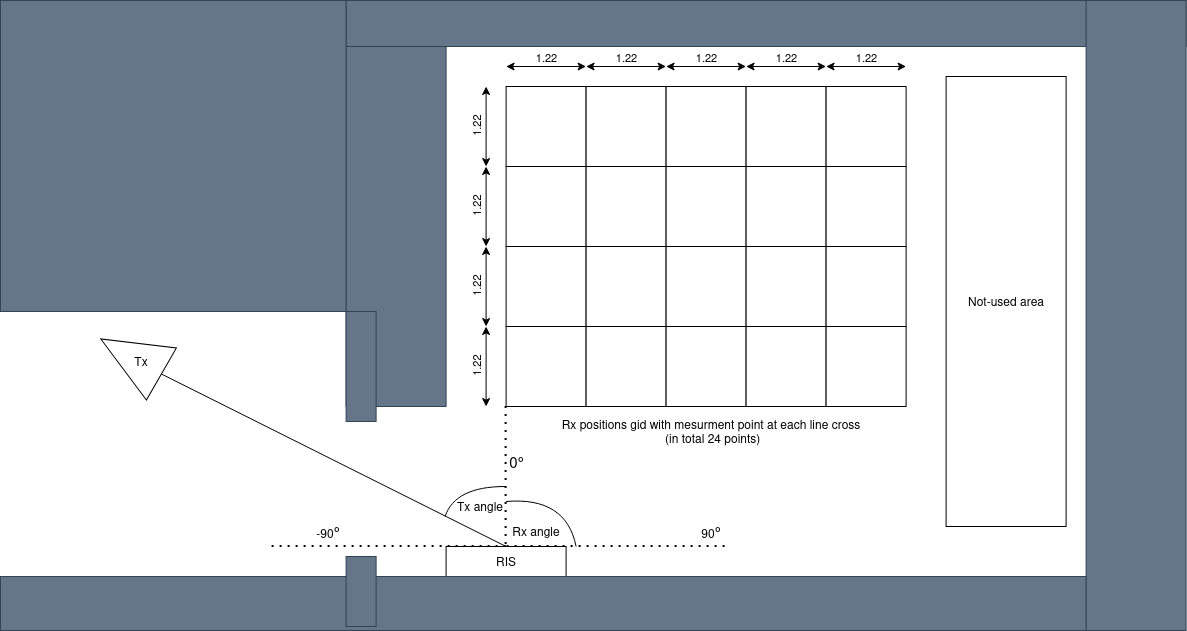

The diagram above was exported from draw.io. Its source (the exported page's mxGraphModel, read from the mxfile embedded in the PNG):
<mxGraphModel dx="566" dy="334" grid="1" gridSize="10" guides="1" tooltips="1" connect="1" arrows="1" fold="1" page="1" pageScale="1" pageWidth="827" pageHeight="1169" background="light-dark(#FFFFFF,#000000)" math="0" shadow="0">
  <root>
    <mxCell id="0" />
    <mxCell id="1" parent="0" />
    <mxCell id="8FhyGtl_pmaE3dchgYOY-183" parent="1" style="rounded=0;whiteSpace=wrap;html=1;fillColor=#647687;fontColor=#ffffff;strokeColor=#314354;" value="" vertex="1">
      <mxGeometry height="406" width="100" x="675.6" y="530" as="geometry" />
    </mxCell>
    <mxCell id="8FhyGtl_pmaE3dchgYOY-184" parent="1" style="rounded=0;whiteSpace=wrap;html=1;" value="RIS" vertex="1">
      <mxGeometry height="30" width="120" x="775.6" y="1076" as="geometry" />
    </mxCell>
    <mxCell id="8FhyGtl_pmaE3dchgYOY-185" parent="1" style="rounded=0;whiteSpace=wrap;html=1;fillColor=#647687;fontColor=#ffffff;strokeColor=#314354;" value="" vertex="1">
      <mxGeometry height="46" width="840" x="675.6" y="530" as="geometry" />
    </mxCell>
    <mxCell id="8FhyGtl_pmaE3dchgYOY-186" parent="1" style="rounded=0;whiteSpace=wrap;html=1;fillColor=#647687;fontColor=#ffffff;strokeColor=#314354;" value="" vertex="1">
      <mxGeometry height="630" width="100" x="1415.6" y="530" as="geometry" />
    </mxCell>
    <mxCell id="8FhyGtl_pmaE3dchgYOY-187" parent="1" style="rounded=0;whiteSpace=wrap;html=1;fillColor=#647687;fontColor=#ffffff;strokeColor=#314354;" value="" vertex="1">
      <mxGeometry height="54" width="1085.6" x="330" y="1106" as="geometry" />
    </mxCell>
    <mxCell id="8FhyGtl_pmaE3dchgYOY-188" connectable="0" parent="1" style="group" value="" vertex="1">
      <mxGeometry height="80" width="80" x="835.6" y="616" as="geometry" />
    </mxCell>
    <mxCell id="8FhyGtl_pmaE3dchgYOY-189" parent="8FhyGtl_pmaE3dchgYOY-188" style="rounded=0;whiteSpace=wrap;html=1;" value="" vertex="1">
      <mxGeometry height="80" width="80" as="geometry" />
    </mxCell>
    <mxCell id="8FhyGtl_pmaE3dchgYOY-190" edge="1" parent="8FhyGtl_pmaE3dchgYOY-188" style="endArrow=classic;startArrow=classic;html=1;rounded=0;" value="">
      <mxGeometry height="50" relative="1" width="50" as="geometry">
        <mxPoint x="-20" y="80" as="sourcePoint" />
        <mxPoint x="-20" as="targetPoint" />
      </mxGeometry>
    </mxCell>
    <mxCell id="8FhyGtl_pmaE3dchgYOY-191" connectable="0" parent="8FhyGtl_pmaE3dchgYOY-190" style="edgeLabel;html=1;align=center;verticalAlign=middle;resizable=0;points=[];rotation=-90;" value="1.22" vertex="1">
      <mxGeometry relative="1" x="0.2417" as="geometry">
        <mxPoint x="-10" y="10" as="offset" />
      </mxGeometry>
    </mxCell>
    <mxCell id="8FhyGtl_pmaE3dchgYOY-192" edge="1" parent="8FhyGtl_pmaE3dchgYOY-188" style="endArrow=classic;startArrow=classic;html=1;rounded=0;" value="">
      <mxGeometry height="50" relative="1" width="50" as="geometry">
        <mxPoint y="-20" as="sourcePoint" />
        <mxPoint x="80" y="-20" as="targetPoint" />
      </mxGeometry>
    </mxCell>
    <mxCell id="8FhyGtl_pmaE3dchgYOY-193" connectable="0" parent="8FhyGtl_pmaE3dchgYOY-192" style="edgeLabel;html=1;align=center;verticalAlign=middle;resizable=0;points=[];rotation=0;" value="1.22" vertex="1">
      <mxGeometry relative="1" x="0.2417" as="geometry">
        <mxPoint x="-10" y="-10" as="offset" />
      </mxGeometry>
    </mxCell>
    <mxCell id="8FhyGtl_pmaE3dchgYOY-194" connectable="0" parent="1" style="group" value="" vertex="1">
      <mxGeometry height="80" width="80" x="915.6" y="616" as="geometry" />
    </mxCell>
    <mxCell id="8FhyGtl_pmaE3dchgYOY-195" parent="8FhyGtl_pmaE3dchgYOY-194" style="rounded=0;whiteSpace=wrap;html=1;" value="" vertex="1">
      <mxGeometry height="80" width="80" as="geometry" />
    </mxCell>
    <mxCell id="8FhyGtl_pmaE3dchgYOY-196" edge="1" parent="8FhyGtl_pmaE3dchgYOY-194" style="endArrow=classic;startArrow=classic;html=1;rounded=0;" value="">
      <mxGeometry height="50" relative="1" width="50" as="geometry">
        <mxPoint y="-20" as="sourcePoint" />
        <mxPoint x="80" y="-20" as="targetPoint" />
      </mxGeometry>
    </mxCell>
    <mxCell id="8FhyGtl_pmaE3dchgYOY-197" connectable="0" parent="8FhyGtl_pmaE3dchgYOY-196" style="edgeLabel;html=1;align=center;verticalAlign=middle;resizable=0;points=[];rotation=0;" value="1.22" vertex="1">
      <mxGeometry relative="1" x="0.2417" as="geometry">
        <mxPoint x="-10" y="-10" as="offset" />
      </mxGeometry>
    </mxCell>
    <mxCell id="8FhyGtl_pmaE3dchgYOY-198" connectable="0" parent="1" style="group" value="" vertex="1">
      <mxGeometry height="80" width="80" x="995.6" y="616" as="geometry" />
    </mxCell>
    <mxCell id="8FhyGtl_pmaE3dchgYOY-199" parent="8FhyGtl_pmaE3dchgYOY-198" style="rounded=0;whiteSpace=wrap;html=1;" value="" vertex="1">
      <mxGeometry height="80" width="80" as="geometry" />
    </mxCell>
    <mxCell id="8FhyGtl_pmaE3dchgYOY-200" edge="1" parent="8FhyGtl_pmaE3dchgYOY-198" style="endArrow=classic;startArrow=classic;html=1;rounded=0;" value="">
      <mxGeometry height="50" relative="1" width="50" as="geometry">
        <mxPoint y="-20" as="sourcePoint" />
        <mxPoint x="80" y="-20" as="targetPoint" />
      </mxGeometry>
    </mxCell>
    <mxCell id="8FhyGtl_pmaE3dchgYOY-201" connectable="0" parent="8FhyGtl_pmaE3dchgYOY-200" style="edgeLabel;html=1;align=center;verticalAlign=middle;resizable=0;points=[];rotation=0;" value="1.22" vertex="1">
      <mxGeometry relative="1" x="0.2417" as="geometry">
        <mxPoint x="-10" y="-10" as="offset" />
      </mxGeometry>
    </mxCell>
    <mxCell id="8FhyGtl_pmaE3dchgYOY-202" connectable="0" parent="1" style="group" value="" vertex="1">
      <mxGeometry height="80" width="80" x="1075.6" y="616" as="geometry" />
    </mxCell>
    <mxCell id="8FhyGtl_pmaE3dchgYOY-203" parent="8FhyGtl_pmaE3dchgYOY-202" style="rounded=0;whiteSpace=wrap;html=1;" value="" vertex="1">
      <mxGeometry height="80" width="80" as="geometry" />
    </mxCell>
    <mxCell id="8FhyGtl_pmaE3dchgYOY-204" edge="1" parent="8FhyGtl_pmaE3dchgYOY-202" style="endArrow=classic;startArrow=classic;html=1;rounded=0;" value="">
      <mxGeometry height="50" relative="1" width="50" as="geometry">
        <mxPoint y="-20" as="sourcePoint" />
        <mxPoint x="80" y="-20" as="targetPoint" />
      </mxGeometry>
    </mxCell>
    <mxCell id="8FhyGtl_pmaE3dchgYOY-205" connectable="0" parent="8FhyGtl_pmaE3dchgYOY-204" style="edgeLabel;html=1;align=center;verticalAlign=middle;resizable=0;points=[];rotation=0;" value="1.22" vertex="1">
      <mxGeometry relative="1" x="0.2417" as="geometry">
        <mxPoint x="-10" y="-10" as="offset" />
      </mxGeometry>
    </mxCell>
    <mxCell id="8FhyGtl_pmaE3dchgYOY-206" connectable="0" parent="1" style="group" value="" vertex="1">
      <mxGeometry height="80" width="80" x="1155.6" y="616" as="geometry" />
    </mxCell>
    <mxCell id="8FhyGtl_pmaE3dchgYOY-207" parent="8FhyGtl_pmaE3dchgYOY-206" style="rounded=0;whiteSpace=wrap;html=1;" value="" vertex="1">
      <mxGeometry height="80" width="80" as="geometry" />
    </mxCell>
    <mxCell id="8FhyGtl_pmaE3dchgYOY-208" edge="1" parent="8FhyGtl_pmaE3dchgYOY-206" style="endArrow=classic;startArrow=classic;html=1;rounded=0;" value="">
      <mxGeometry height="50" relative="1" width="50" as="geometry">
        <mxPoint y="-20" as="sourcePoint" />
        <mxPoint x="80" y="-20" as="targetPoint" />
      </mxGeometry>
    </mxCell>
    <mxCell id="8FhyGtl_pmaE3dchgYOY-209" connectable="0" parent="8FhyGtl_pmaE3dchgYOY-208" style="edgeLabel;html=1;align=center;verticalAlign=middle;resizable=0;points=[];rotation=0;" value="1.22" vertex="1">
      <mxGeometry relative="1" x="0.2417" as="geometry">
        <mxPoint x="-10" y="-10" as="offset" />
      </mxGeometry>
    </mxCell>
    <mxCell id="8FhyGtl_pmaE3dchgYOY-210" connectable="0" parent="1" style="group" value="" vertex="1">
      <mxGeometry height="80" width="80" x="835.6" y="856" as="geometry" />
    </mxCell>
    <mxCell id="8FhyGtl_pmaE3dchgYOY-211" parent="8FhyGtl_pmaE3dchgYOY-210" style="rounded=0;whiteSpace=wrap;html=1;" value="" vertex="1">
      <mxGeometry height="80" width="80" as="geometry" />
    </mxCell>
    <mxCell id="8FhyGtl_pmaE3dchgYOY-212" edge="1" parent="8FhyGtl_pmaE3dchgYOY-210" style="endArrow=classic;startArrow=classic;html=1;rounded=0;" value="">
      <mxGeometry height="50" relative="1" width="50" as="geometry">
        <mxPoint x="-20" y="80" as="sourcePoint" />
        <mxPoint x="-20" as="targetPoint" />
      </mxGeometry>
    </mxCell>
    <mxCell id="8FhyGtl_pmaE3dchgYOY-213" connectable="0" parent="8FhyGtl_pmaE3dchgYOY-212" style="edgeLabel;html=1;align=center;verticalAlign=middle;resizable=0;points=[];rotation=-90;" value="1.22" vertex="1">
      <mxGeometry relative="1" x="0.2417" as="geometry">
        <mxPoint x="-10" y="10" as="offset" />
      </mxGeometry>
    </mxCell>
    <mxCell id="8FhyGtl_pmaE3dchgYOY-214" parent="1" style="rounded=0;whiteSpace=wrap;html=1;fillColor=#647687;fontColor=#ffffff;strokeColor=#314354;" value="" vertex="1">
      <mxGeometry height="110" width="30" x="675.6" y="841" as="geometry" />
    </mxCell>
    <mxCell id="8FhyGtl_pmaE3dchgYOY-215" parent="1" style="rounded=0;whiteSpace=wrap;html=1;fillColor=#647687;fontColor=#ffffff;strokeColor=#314354;" value="" vertex="1">
      <mxGeometry height="311" width="345.6" x="330" y="530" as="geometry" />
    </mxCell>
    <mxCell id="8FhyGtl_pmaE3dchgYOY-216" parent="1" style="rounded=0;whiteSpace=wrap;html=1;fillColor=#647687;fontColor=#ffffff;strokeColor=#314354;" value="" vertex="1">
      <mxGeometry height="70" width="30" x="675.6" y="1086" as="geometry" />
    </mxCell>
    <mxCell id="8FhyGtl_pmaE3dchgYOY-217" parent="1" style="rounded=0;whiteSpace=wrap;html=1;" value="Not-used area" vertex="1">
      <mxGeometry height="450" width="120" x="1275.6" y="606" as="geometry" />
    </mxCell>
    <mxCell id="8FhyGtl_pmaE3dchgYOY-218" connectable="0" parent="1" style="group" value="" vertex="1">
      <mxGeometry height="80" width="80" x="915.6" y="856" as="geometry" />
    </mxCell>
    <mxCell id="8FhyGtl_pmaE3dchgYOY-219" parent="8FhyGtl_pmaE3dchgYOY-218" style="rounded=0;whiteSpace=wrap;html=1;" value="" vertex="1">
      <mxGeometry height="80" width="80" as="geometry" />
    </mxCell>
    <mxCell id="8FhyGtl_pmaE3dchgYOY-220" connectable="0" parent="1" style="group" value="" vertex="1">
      <mxGeometry height="80" width="80" x="995.6" y="856" as="geometry" />
    </mxCell>
    <mxCell id="8FhyGtl_pmaE3dchgYOY-221" parent="8FhyGtl_pmaE3dchgYOY-220" style="rounded=0;whiteSpace=wrap;html=1;" value="" vertex="1">
      <mxGeometry height="80" width="80" as="geometry" />
    </mxCell>
    <mxCell id="8FhyGtl_pmaE3dchgYOY-222" connectable="0" parent="1" style="group" value="" vertex="1">
      <mxGeometry height="80" width="80" x="1075.6" y="856" as="geometry" />
    </mxCell>
    <mxCell id="8FhyGtl_pmaE3dchgYOY-223" parent="8FhyGtl_pmaE3dchgYOY-222" style="rounded=0;whiteSpace=wrap;html=1;" value="" vertex="1">
      <mxGeometry height="80" width="80" as="geometry" />
    </mxCell>
    <mxCell id="8FhyGtl_pmaE3dchgYOY-224" connectable="0" parent="1" style="group" value="" vertex="1">
      <mxGeometry height="80" width="80" x="1155.6" y="856" as="geometry" />
    </mxCell>
    <mxCell id="8FhyGtl_pmaE3dchgYOY-225" parent="8FhyGtl_pmaE3dchgYOY-224" style="rounded=0;whiteSpace=wrap;html=1;" value="" vertex="1">
      <mxGeometry height="80" width="80" as="geometry" />
    </mxCell>
    <mxCell id="8FhyGtl_pmaE3dchgYOY-226" connectable="0" parent="1" style="group" value="" vertex="1">
      <mxGeometry height="80" width="80" x="835.6" y="776" as="geometry" />
    </mxCell>
    <mxCell id="8FhyGtl_pmaE3dchgYOY-227" parent="8FhyGtl_pmaE3dchgYOY-226" style="rounded=0;whiteSpace=wrap;html=1;" value="" vertex="1">
      <mxGeometry height="80" width="80" as="geometry" />
    </mxCell>
    <mxCell id="8FhyGtl_pmaE3dchgYOY-228" edge="1" parent="8FhyGtl_pmaE3dchgYOY-226" style="endArrow=classic;startArrow=classic;html=1;rounded=0;" value="">
      <mxGeometry height="50" relative="1" width="50" as="geometry">
        <mxPoint x="-20" y="80" as="sourcePoint" />
        <mxPoint x="-20" as="targetPoint" />
      </mxGeometry>
    </mxCell>
    <mxCell id="8FhyGtl_pmaE3dchgYOY-229" connectable="0" parent="8FhyGtl_pmaE3dchgYOY-228" style="edgeLabel;html=1;align=center;verticalAlign=middle;resizable=0;points=[];rotation=-90;" value="1.22" vertex="1">
      <mxGeometry relative="1" x="0.2417" as="geometry">
        <mxPoint x="-10" y="10" as="offset" />
      </mxGeometry>
    </mxCell>
    <mxCell id="8FhyGtl_pmaE3dchgYOY-230" connectable="0" parent="1" style="group" value="" vertex="1">
      <mxGeometry height="80" width="80" x="915.6" y="776" as="geometry" />
    </mxCell>
    <mxCell id="8FhyGtl_pmaE3dchgYOY-231" parent="8FhyGtl_pmaE3dchgYOY-230" style="rounded=0;whiteSpace=wrap;html=1;" value="" vertex="1">
      <mxGeometry height="80" width="80" as="geometry" />
    </mxCell>
    <mxCell id="8FhyGtl_pmaE3dchgYOY-232" connectable="0" parent="1" style="group" value="" vertex="1">
      <mxGeometry height="80" width="80" x="995.6" y="776" as="geometry" />
    </mxCell>
    <mxCell id="8FhyGtl_pmaE3dchgYOY-233" parent="8FhyGtl_pmaE3dchgYOY-232" style="rounded=0;whiteSpace=wrap;html=1;" value="" vertex="1">
      <mxGeometry height="80" width="80" as="geometry" />
    </mxCell>
    <mxCell id="8FhyGtl_pmaE3dchgYOY-234" connectable="0" parent="1" style="group" value="" vertex="1">
      <mxGeometry height="80" width="80" x="1075.6" y="776" as="geometry" />
    </mxCell>
    <mxCell id="8FhyGtl_pmaE3dchgYOY-235" parent="8FhyGtl_pmaE3dchgYOY-234" style="rounded=0;whiteSpace=wrap;html=1;" value="" vertex="1">
      <mxGeometry height="80" width="80" as="geometry" />
    </mxCell>
    <mxCell id="8FhyGtl_pmaE3dchgYOY-236" connectable="0" parent="1" style="group" value="" vertex="1">
      <mxGeometry height="80" width="80" x="1155.6" y="776" as="geometry" />
    </mxCell>
    <mxCell id="8FhyGtl_pmaE3dchgYOY-237" parent="8FhyGtl_pmaE3dchgYOY-236" style="rounded=0;whiteSpace=wrap;html=1;" value="" vertex="1">
      <mxGeometry height="80" width="80" as="geometry" />
    </mxCell>
    <mxCell id="8FhyGtl_pmaE3dchgYOY-238" connectable="0" parent="1" style="group" value="" vertex="1">
      <mxGeometry height="80" width="80" x="835.6" y="696" as="geometry" />
    </mxCell>
    <mxCell id="8FhyGtl_pmaE3dchgYOY-239" parent="8FhyGtl_pmaE3dchgYOY-238" style="rounded=0;whiteSpace=wrap;html=1;" value="" vertex="1">
      <mxGeometry height="80" width="80" as="geometry" />
    </mxCell>
    <mxCell id="8FhyGtl_pmaE3dchgYOY-240" edge="1" parent="8FhyGtl_pmaE3dchgYOY-238" style="endArrow=classic;startArrow=classic;html=1;rounded=0;" value="">
      <mxGeometry height="50" relative="1" width="50" as="geometry">
        <mxPoint x="-20" y="80" as="sourcePoint" />
        <mxPoint x="-20" as="targetPoint" />
      </mxGeometry>
    </mxCell>
    <mxCell id="8FhyGtl_pmaE3dchgYOY-241" connectable="0" parent="8FhyGtl_pmaE3dchgYOY-240" style="edgeLabel;html=1;align=center;verticalAlign=middle;resizable=0;points=[];rotation=-90;" value="1.22" vertex="1">
      <mxGeometry relative="1" x="0.2417" as="geometry">
        <mxPoint x="-10" y="10" as="offset" />
      </mxGeometry>
    </mxCell>
    <mxCell id="8FhyGtl_pmaE3dchgYOY-242" connectable="0" parent="1" style="group" value="" vertex="1">
      <mxGeometry height="80" width="80" x="915.6" y="696" as="geometry" />
    </mxCell>
    <mxCell id="8FhyGtl_pmaE3dchgYOY-243" parent="8FhyGtl_pmaE3dchgYOY-242" style="rounded=0;whiteSpace=wrap;html=1;" value="" vertex="1">
      <mxGeometry height="80" width="80" as="geometry" />
    </mxCell>
    <mxCell id="8FhyGtl_pmaE3dchgYOY-244" connectable="0" parent="1" style="group" value="" vertex="1">
      <mxGeometry height="80" width="80" x="995.6" y="696" as="geometry" />
    </mxCell>
    <mxCell id="8FhyGtl_pmaE3dchgYOY-245" parent="8FhyGtl_pmaE3dchgYOY-244" style="rounded=0;whiteSpace=wrap;html=1;" value="" vertex="1">
      <mxGeometry height="80" width="80" as="geometry" />
    </mxCell>
    <mxCell id="8FhyGtl_pmaE3dchgYOY-246" connectable="0" parent="1" style="group" value="" vertex="1">
      <mxGeometry height="80" width="80" x="1075.6" y="696" as="geometry" />
    </mxCell>
    <mxCell id="8FhyGtl_pmaE3dchgYOY-247" parent="8FhyGtl_pmaE3dchgYOY-246" style="rounded=0;whiteSpace=wrap;html=1;" value="" vertex="1">
      <mxGeometry height="80" width="80" as="geometry" />
    </mxCell>
    <mxCell id="8FhyGtl_pmaE3dchgYOY-248" connectable="0" parent="1" style="group" value="" vertex="1">
      <mxGeometry height="80" width="80" x="1155.6" y="696" as="geometry" />
    </mxCell>
    <mxCell id="8FhyGtl_pmaE3dchgYOY-249" parent="8FhyGtl_pmaE3dchgYOY-248" style="rounded=0;whiteSpace=wrap;html=1;" value="" vertex="1">
      <mxGeometry height="80" width="80" as="geometry" />
    </mxCell>
    <mxCell id="8FhyGtl_pmaE3dchgYOY-250" parent="1" style="text;html=1;whiteSpace=wrap;strokeColor=none;fillColor=none;align=center;verticalAlign=middle;rounded=0;" value="&lt;div&gt;Rx positions gid with mesurment point at each line cross&lt;/div&gt;&lt;div&gt;&amp;nbsp;(in total 24 points)&lt;/div&gt;" vertex="1">
      <mxGeometry height="30" width="370" x="855.6" y="946" as="geometry" />
    </mxCell>
    <mxCell id="8FhyGtl_pmaE3dchgYOY-251" edge="1" parent="1" source="8FhyGtl_pmaE3dchgYOY-211" style="endArrow=none;dashed=1;html=1;dashPattern=1 3;strokeWidth=2;rounded=0;entryX=0.5;entryY=0;entryDx=0;entryDy=0;exitX=0;exitY=1;exitDx=0;exitDy=0;" target="8FhyGtl_pmaE3dchgYOY-184" value="">
      <mxGeometry height="50" relative="1" width="50" as="geometry">
        <mxPoint x="895.6" y="816" as="sourcePoint" />
        <mxPoint x="945.6" y="766" as="targetPoint" />
      </mxGeometry>
    </mxCell>
    <mxCell id="8FhyGtl_pmaE3dchgYOY-252" edge="1" parent="1" source="8FhyGtl_pmaE3dchgYOY-184" style="endArrow=none;dashed=1;html=1;dashPattern=1 3;strokeWidth=2;rounded=0;exitX=0.5;exitY=0;exitDx=0;exitDy=0;" value="">
      <mxGeometry height="50" relative="1" width="50" as="geometry">
        <mxPoint x="895.6" y="816" as="sourcePoint" />
        <mxPoint x="595.6" y="1076" as="targetPoint" />
      </mxGeometry>
    </mxCell>
    <mxCell id="8FhyGtl_pmaE3dchgYOY-253" edge="1" parent="1" source="8FhyGtl_pmaE3dchgYOY-260" style="endArrow=none;html=1;rounded=0;exitX=0;exitY=0.5;exitDx=0;exitDy=0;entryX=0.5;entryY=0;entryDx=0;entryDy=0;" target="8FhyGtl_pmaE3dchgYOY-184" value="">
      <mxGeometry height="50" relative="1" width="50" as="geometry">
        <mxPoint x="485.6" y="936" as="sourcePoint" />
        <mxPoint x="835.6" y="1016" as="targetPoint" />
      </mxGeometry>
    </mxCell>
    <mxCell id="8FhyGtl_pmaE3dchgYOY-254" edge="1" parent="1" style="endArrow=none;html=1;rounded=0;curved=1;" value="">
      <mxGeometry height="50" relative="1" width="50" as="geometry">
        <Array as="points">
          <mxPoint x="784.6" y="1016" />
        </Array>
        <mxPoint x="774.6" y="1046" as="sourcePoint" />
        <mxPoint x="834.6" y="1016" as="targetPoint" />
      </mxGeometry>
    </mxCell>
    <mxCell id="8FhyGtl_pmaE3dchgYOY-255" parent="1" style="text;html=1;whiteSpace=wrap;strokeColor=none;fillColor=none;align=center;verticalAlign=middle;rounded=0;" value="Tx angle" vertex="1">
      <mxGeometry height="20" width="50" x="784.6" y="1026" as="geometry" />
    </mxCell>
    <mxCell id="8FhyGtl_pmaE3dchgYOY-256" edge="1" parent="1" style="endArrow=none;dashed=1;html=1;dashPattern=1 3;strokeWidth=2;rounded=0;" value="">
      <mxGeometry height="50" relative="1" width="50" as="geometry">
        <mxPoint x="1054.6" y="1076" as="sourcePoint" />
        <mxPoint x="834.6" y="1076" as="targetPoint" />
      </mxGeometry>
    </mxCell>
    <mxCell id="8FhyGtl_pmaE3dchgYOY-257" edge="1" parent="1" style="endArrow=none;html=1;rounded=0;curved=1;" value="">
      <mxGeometry height="50" relative="1" width="50" as="geometry">
        <Array as="points">
          <mxPoint x="895.6" y="1026" />
        </Array>
        <mxPoint x="835.6" y="1031" as="sourcePoint" />
        <mxPoint x="905.6" y="1076" as="targetPoint" />
      </mxGeometry>
    </mxCell>
    <mxCell id="8FhyGtl_pmaE3dchgYOY-258" parent="1" style="text;html=1;whiteSpace=wrap;strokeColor=none;fillColor=none;align=center;verticalAlign=middle;rounded=0;" value="Rx angle" vertex="1">
      <mxGeometry height="30" width="60" x="835.6" y="1046" as="geometry" />
    </mxCell>
    <mxCell id="8FhyGtl_pmaE3dchgYOY-259" parent="1" style="text;html=1;whiteSpace=wrap;strokeColor=none;fillColor=none;align=center;verticalAlign=middle;rounded=0;" value="&lt;font style=&quot;font-size: 15px;&quot;&gt;0&lt;span style=&quot;font-family:Arial Unicode MS, Code2000, Code2001, Code2002, Free Serif, TITUS Cyberbit Basic, Doulos SIL, Chrysanthi Unicode, Bitstream Cyberbit, Bitstream CyberBase, Thryomanes, Gentium, GentiumAlt, Lucida Grande, Free Sans, Microsoft Sans Serif, Lucida Sans Unicode&quot;&gt;°&lt;/span&gt;&lt;/font&gt;" vertex="1">
      <mxGeometry height="30" width="21" x="835.6" y="976" as="geometry" />
    </mxCell>
    <mxCell id="8FhyGtl_pmaE3dchgYOY-260" parent="1" style="triangle;whiteSpace=wrap;html=1;rotation=-150;" value="" vertex="1">
      <mxGeometry height="60" width="70" x="425.6" y="856" as="geometry" />
    </mxCell>
    <mxCell id="8FhyGtl_pmaE3dchgYOY-261" parent="1" style="text;html=1;whiteSpace=wrap;strokeColor=none;fillColor=none;align=center;verticalAlign=middle;rounded=0;rotation=0;" value="Tx" vertex="1">
      <mxGeometry height="30" width="30" x="455.6" y="876" as="geometry" />
    </mxCell>
    <mxCell id="8FhyGtl_pmaE3dchgYOY-262" parent="1" style="text;html=1;whiteSpace=wrap;strokeColor=none;fillColor=none;align=center;verticalAlign=middle;rounded=0;" value="-90&lt;font style=&quot;font-size: 15px;&quot;&gt;&lt;span style=&quot;font-family:Arial Unicode MS, Code2000, Code2001, Code2002, Free Serif, TITUS Cyberbit Basic, Doulos SIL, Chrysanthi Unicode, Bitstream Cyberbit, Bitstream CyberBase, Thryomanes, Gentium, GentiumAlt, Lucida Grande, Free Sans, Microsoft Sans Serif, Lucida Sans Unicode&quot;&gt;°&lt;/span&gt;&lt;/font&gt;" vertex="1">
      <mxGeometry height="30" width="35.5" x="640.1" y="1046" as="geometry" />
    </mxCell>
    <mxCell id="8FhyGtl_pmaE3dchgYOY-263" parent="1" style="text;html=1;whiteSpace=wrap;strokeColor=none;fillColor=none;align=center;verticalAlign=middle;rounded=0;" value="90&lt;font style=&quot;font-size: 15px;&quot;&gt;&lt;span style=&quot;font-family:Arial Unicode MS, Code2000, Code2001, Code2002, Free Serif, TITUS Cyberbit Basic, Doulos SIL, Chrysanthi Unicode, Bitstream Cyberbit, Bitstream CyberBase, Thryomanes, Gentium, GentiumAlt, Lucida Grande, Free Sans, Microsoft Sans Serif, Lucida Sans Unicode&quot;&gt;°&lt;/span&gt;&lt;/font&gt;" vertex="1">
      <mxGeometry height="30" width="35.5" x="1022.85" y="1046" as="geometry" />
    </mxCell>
  </root>
</mxGraphModel>